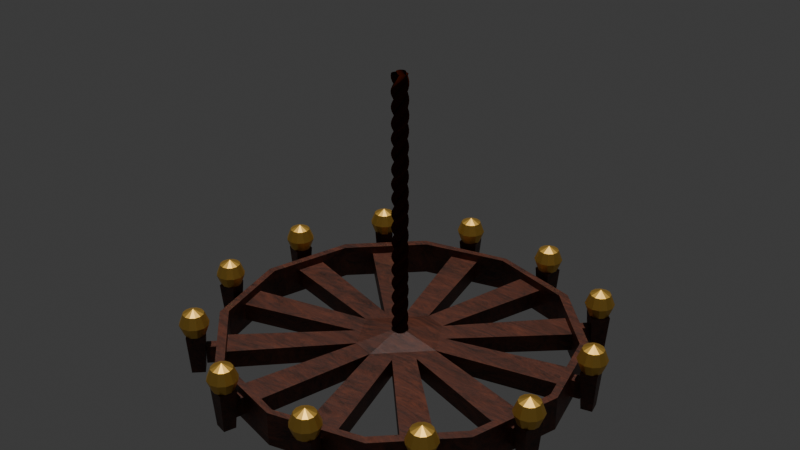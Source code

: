 # Source: chandelier.blend  (saved by Blender 5.0.119; exported with 4.5.12 LTS)
import bpy
from mathutils import Matrix  # noqa: F401  (used for matrix-valued properties, if any)

bpy.ops.wm.read_factory_settings(use_empty=True)
scene = bpy.context.scene
scene.name = 'Scene'

# ---- collections
col_collection = bpy.data.collections.new('Collection'); scene.collection.children.link(col_collection)

# ---- materials (node trees are filled in below, after node groups)
mat_material_001 = bpy.data.materials.new('Material.001')
mat_material = bpy.data.materials.new('Material')
mat_material.displacement_method = 'BOTH'
mat_material_002 = bpy.data.materials.new('Material.002')

# ---- material node trees
mat_material_001.use_nodes = True; mat_material_001.node_tree.nodes.clear()
_N = mat_material_001.node_tree.nodes; _L = mat_material_001.node_tree.links
n0 = _N.new('ShaderNodeBsdfPrincipled'); n0.name = 'Principled BSDF'; n0.location = (-200, 100)
n0.inputs[3].default_value = 1.0
n1 = _N.new('ShaderNodeOutputMaterial'); n1.name = 'Material Output'; n1.location = (200, 100)
n2 = _N.new('ShaderNodeTexCoord'); n2.name = 'Texture Coordinate'; n2.location = (-1219, 158)
n3 = _N.new('ShaderNodeMapping'); n3.name = 'Mapping'; n3.location = (-985, 199)
n3.inputs[3].default_value = (1.0, 6.0, 1.0)
n4 = _N.new('ShaderNodeValToRGB'); n4.name = 'Color Ramp'; n4.location = (-515, 87)
while len(n4.color_ramp.elements) > 1: n4.color_ramp.elements.remove(n4.color_ramp.elements[-1])
n4.color_ramp.elements[0].position = 0.2636; n4.color_ramp.elements[0].color = (0.03117, 0.006136, 0.002193, 1.0)
_e = n4.color_ramp.elements.new(1.0); _e.color = (0.1445, 0.02217, 0.006501, 1.0)
n5 = _N.new('ShaderNodeTexNoise'); n5.name = 'Noise Texture'; n5.location = (-768, 187)
n5.width = 145
n5.inputs[4].default_value = 0.8
n5.inputs[8].default_value = 1.0
_L.new(n0.outputs[0], n1.inputs[0])
_L.new(n2.outputs[0], n3.inputs[0])
_L.new(n4.outputs[0], n0.inputs[0])
_L.new(n3.outputs[0], n5.inputs[0])
_L.new(n5.outputs[0], n4.inputs[0])
n1.is_active_output = True
mat_material.use_nodes = True; mat_material.node_tree.nodes.clear()
_N = mat_material.node_tree.nodes; _L = mat_material.node_tree.links
n0 = _N.new('ShaderNodeBsdfPrincipled'); n0.name = 'Principled BSDF'; n0.location = (-78, 171)
n1 = _N.new('ShaderNodeOutputMaterial'); n1.name = 'Material Output'; n1.location = (765, 132)
n2 = _N.new('ShaderNodeTexNoise'); n2.name = 'Noise Texture'; n2.location = (-687, 107)
n2.width = 145
n2.inputs[2].default_value = 2.0
n2.inputs[3].default_value = 8.0
n2.inputs[4].default_value = 1.0
n2.inputs[8].default_value = 1.0
n3 = _N.new('ShaderNodeValToRGB'); n3.name = 'Color Ramp'; n3.location = (-498, 97)
while len(n3.color_ramp.elements) > 1: n3.color_ramp.elements.remove(n3.color_ramp.elements[-1])
n3.color_ramp.elements[0].position = 0.39; n3.color_ramp.elements[0].color = (0.0154, 0.005929, 0.003438, 1.0)
_e = n3.color_ramp.elements.new(1.0); _e.color = (0.3699, 0.0871, 0.03682, 1.0)
n4 = _N.new('ShaderNodeMapping'); n4.name = 'Mapping'; n4.location = (-910, 140)
n4.inputs[3].default_value = (1.5, 6.0, 1.0)
n5 = _N.new('ShaderNodeTexCoord'); n5.name = 'Texture Coordinate'; n5.location = (-1146, 83)
n6 = _N.new('ShaderNodeBump'); n6.name = 'Bump'; n6.location = (-213, -211)
n6.inputs[0].default_value = 0.01
n7 = _N.new('ShaderNodeValToRGB'); n7.name = 'Color Ramp.001'; n7.location = (-486, -243)
while len(n7.color_ramp.elements) > 1: n7.color_ramp.elements.remove(n7.color_ramp.elements[-1])
n7.color_ramp.elements[0].position = 0.0; n7.color_ramp.elements[0].color = (0.0, 0.0, 0.0, 1.0)
_e = n7.color_ramp.elements.new(1.0); _e.color = (1.0, 1.0, 1.0, 1.0)
n8 = _N.new('ShaderNodeDisplacement'); n8.name = 'Displacement'; n8.location = (391, -28)
n9 = _N.new('ShaderNodeValToRGB'); n9.name = 'Color Ramp.002'; n9.location = (22, -260)
while len(n9.color_ramp.elements) > 1: n9.color_ramp.elements.remove(n9.color_ramp.elements[-1])
n9.color_ramp.elements[0].position = 0.0; n9.color_ramp.elements[0].color = (0.0, 0.0, 0.0, 1.0)
_e = n9.color_ramp.elements.new(1.0); _e.color = (1.0, 1.0, 1.0, 1.0)
_L.new(n5.outputs[0], n4.inputs[0])
_L.new(n4.outputs[0], n2.inputs[0])
_L.new(n2.outputs[0], n3.inputs[0])
_L.new(n3.outputs[0], n0.inputs[0])
_L.new(n6.outputs[0], n0.inputs[5])
_L.new(n7.outputs[0], n6.inputs[3])
_L.new(n2.outputs[0], n7.inputs[0])
_L.new(n0.outputs[0], n1.inputs[0])
_L.new(n8.outputs[0], n1.inputs[2])
_L.new(n9.outputs[0], n8.inputs[0])
_L.new(n2.outputs[0], n9.inputs[0])
n1.is_active_output = True
mat_material_002.use_nodes = True; mat_material_002.node_tree.nodes.clear()
_N = mat_material_002.node_tree.nodes; _L = mat_material_002.node_tree.links
n0 = _N.new('ShaderNodeBsdfPrincipled'); n0.name = 'Principled BSDF'; n0.location = (-200, 100)
n0.inputs[0].default_value = (0.8, 0.4939, 0.1073, 1.0)
n0.inputs[1].default_value = 1.0
n1 = _N.new('ShaderNodeOutputMaterial'); n1.name = 'Material Output'; n1.location = (200, 100)
_L.new(n0.outputs[0], n1.inputs[0])
n1.is_active_output = True

# ---- world
world_world = bpy.data.worlds.new('World'); scene.world = world_world
world_world.use_nodes = True; world_world.node_tree.nodes.clear()
_N = world_world.node_tree.nodes; _L = world_world.node_tree.links
n0 = _N.new('ShaderNodeOutputWorld'); n0.name = 'World Output'; n0.location = (200, 100)
n1 = _N.new('ShaderNodeBackground'); n1.name = 'Background'; n1.location = (-200, 100)
n1.inputs[0].default_value = (0.05088, 0.05088, 0.05088, 1.0)
_L.new(n1.outputs[0], n0.inputs[0])
n0.is_active_output = True
world_world.color = (0.05088, 0.05088, 0.05088)
world_world.sun_shadow_jitter_overblur = 0.0

# ---- lights
light_spot = bpy.data.lights.new('Spot', 'SPOT')
light_spot.color = (1.0, 0.5698, 0.03997)
light_spot.exposure = 8.0
light_sun = bpy.data.lights.new('Sun', 'SUN')
light_sun.exposure = 1.2
light_sun.energy = 1.0

# ---- meshes
me_circle_004 = bpy.data.meshes.new('Circle.004')
me_circle_004.from_pydata([(-0.9355, -8.221e-09, -9.537e-07), (-1.087, 0.04289, -9.574e-07), (-1.211, 0.1944, -9.707e-07), (-1.304, 0.3673, -9.858e-07), (-1.361, 0.5549, -1.002e-06), (-1.38, 0.75, -1.019e-06), (-1.361, 0.9451, -1.036e-06), (-1.304, 1.133, -1.053e-06), (-1.211, 1.306, -1.068e-06), (-1.087, 1.457, -1.081e-06), (-0.9355, 1.581, -1.092e-06), (-0.7626, 1.674, -1.1e-06), (-0.575, 1.731, -1.105e-06), (-0.3799, 1.75, -1.107e-06), (-0.1848, 1.731, -1.105e-06), (0.002765, 1.674, -1.1e-06), (0.1757, 1.581, -1.092e-06), (0.3272, 1.457, -1.081e-06), (0.4516, 1.306, -1.068e-06), (0.544, 1.133, -1.053e-06), (0.6379, 0.9629, -1.038e-06), (-0.3799, -1.75, -8.007e-07), (-0.575, -1.731, -8.024e-07), (-0.7626, -1.674, -8.073e-07), (-0.9355, -1.581, -8.154e-07), (-1.087, -1.457, -8.263e-07), (-1.211, -1.306, -8.395e-07), (-1.304, -1.133, -8.547e-07), (-1.361, -0.9451, -8.711e-07), (-1.38, -0.75, -8.881e-07), (-1.361, -0.5549, -9.052e-07), (-1.304, -0.3673, -9.216e-07), (-1.211, -0.1944, -9.367e-07), (-1.087, -0.04289, -9.499e-07), (0.6379, -0.9629, -8.695e-07), (0.544, -1.133, -8.547e-07), (0.4516, -1.306, -8.395e-07), (0.3272, -1.457, -8.263e-07), (0.1757, -1.581, -8.154e-07), (0.002765, -1.674, -8.073e-07), (-0.1848, -1.731, -8.024e-07), (0.8701, -1.0, -8.663e-07), (0.8701, 1.0, -1.041e-06), (1.065, 0.9808, -1.039e-06), (1.253, 0.9239, -1.034e-06), (1.426, 0.8315, -1.026e-06), (1.577, 0.7071, -1.015e-06), (1.702, 0.5556, -1.002e-06), (1.794, 0.3827, -9.871e-07), (1.851, 0.1951, -9.707e-07), (1.87, 5.138e-08, -9.537e-07), (1.851, -0.1951, -9.366e-07), (1.794, -0.3827, -9.202e-07), (1.702, -0.5556, -9.051e-07), (1.577, -0.7071, -8.919e-07), (1.426, -0.8315, -8.81e-07), (1.253, -0.9239, -8.729e-07), (1.065, -0.9808, -8.679e-07)], [(1, 0), (2, 1), (3, 2), (4, 3), (5, 4), (6, 5), (7, 6), (8, 7), (9, 8), (10, 9), (11, 10), (12, 11), (13, 12), (14, 13), (15, 14), (16, 15), (17, 16), (18, 17), (19, 18), (20, 19), (22, 21), (23, 22), (24, 23), (25, 24), (26, 25), (27, 26), (28, 27), (29, 28), (30, 29), (31, 30), (32, 31), (33, 32), (35, 34), (36, 35), (37, 36), (38, 37), (39, 38), (40, 39), (21, 40), (42, 20), (34, 41), (0, 33), (43, 42), (44, 43), (45, 44), (46, 45), (47, 46), (48, 47), (49, 48), (50, 49), (51, 50), (52, 51), (53, 52), (54, 53), (55, 54), (56, 55), (57, 56), (41, 57)], [])
_uv = me_circle_004.uv_layers.new(name='UVMap')
_uv.uv.foreach_set('vector', [])
me_circle_004.materials.append(mat_material_001)
me_circle_004.update()
me_circle_007 = bpy.data.meshes.new('Circle.007')
me_circle_007.from_pydata([(1.43e-08, 3.88, 0.0), (-1.94, 3.36, 0.0), (-3.36, 1.94, 0.0), (-3.88, 1.43e-08, 0.0), (-2.413, 2.887, 0.409), (-2.887, 2.413, 0.409), (-2.413, 2.887, 0.0), (-2.887, 2.413, 0.0), (-3.88, 1.43e-08, 0.409), (1.43e-08, 3.88, 0.409), (-1.293, 3.533, 0.0), (-0.6466, 3.707, 0.0), (-1.293, 3.533, 0.409), (-0.6466, 3.707, 0.409), (-3.707, 0.6466, 0.0), (-3.533, 1.293, 0.0), (-3.707, 0.6466, 0.409), (-3.533, 1.293, 0.409), (0.0, 1.0, 0.0), (-0.5, 0.866, 0.0), (-0.866, 0.5, 0.0), (-1.0, 0.0, 0.0), (0.0, 1.0, 0.4104), (-0.5, 0.866, 0.4104), (-0.866, 0.5, 0.4104), (-1.0, 0.0, 0.4104), (-2.413, 2.887, 0.6007), (-2.887, 2.413, 0.6007), (-3.88, 1.43e-08, 0.6007), (-3.36, 1.94, 0.6007), (-1.94, 3.36, 0.6007), (1.43e-08, 3.88, 0.6007), (-1.293, 3.533, 0.6007), (-0.6466, 3.707, 0.6007), (-3.707, 0.6466, 0.6007), (-3.533, 1.293, 0.6007), (-0.6917, 3.846, -0.1745), (0.002151, 4.019, 0.0), (-2.553, 3.026, -0.1745), (-2.079, 3.5, 0.0), (-3.681, 1.386, -0.1745), (-3.5, 2.079, 0.0), (-3.026, 2.553, -0.1745), (0.002151, 4.019, 0.409), (-2.079, 3.5, 0.409), (-4.045, 1.946e-05, 0.409), (-4.045, 1.946e-05, 0.0), (-3.5, 2.079, 0.409), (-3.863, 0.6932, -0.1745), (-2.553, 3.026, 0.6007), (-1.386, 3.673, -0.1745), (-3.026, 2.553, 0.6007), (-0.6917, 3.846, 0.6007), (-1.386, 3.673, 0.6007), (-3.681, 1.386, 0.6007), (-3.863, 0.6932, 0.6007), (-3.681, 1.386, 0.409), (-3.5, 2.079, 0.6007), (-2.553, 3.026, 0.409), (-2.079, 3.5, 0.6007), (-0.6917, 3.846, 0.409), (0.002151, 4.019, 0.6007), (-3.026, 2.553, 0.409), (-1.386, 3.673, 0.409), (-4.045, 1.946e-05, 0.6007), (-3.863, 0.6932, 0.409), (-0.6466, 3.707, -0.1745), (1.43e-08, 3.88, -0.1745), (-2.413, 2.887, -0.1745), (-1.94, 3.36, -0.1745), (-3.533, 1.293, -0.1745), (-3.36, 1.94, -0.1745), (-2.887, 2.413, -0.1745), (0.002151, 4.019, -0.1745), (-1.293, 3.533, -0.1745), (-2.553, 3.026, 0.0), (-3.88, 1.43e-08, -0.1745), (-3.707, 0.6466, -0.1745), (-3.026, 2.553, 0.0), (-0.6917, 3.846, 0.0), (-1.386, 3.673, 0.0), (-3.681, 1.386, 0.0), (-3.5, 2.079, -0.1745), (-2.079, 3.5, -0.1745), (-4.045, 1.946e-05, -0.1745), (-3.863, 0.6932, 0.0), (0.0, 0.0, 0.1943), (0.0, 0.0, 0.6048), (-1.078, 3.591, 0.0), (-0.8622, 3.649, 0.0), (-1.078, 3.591, 0.409), (-0.8622, 3.649, 0.409), (-1.078, 3.591, 0.6007), (-0.8622, 3.649, 0.6007), (-1.154, 3.731, -0.1745), (-0.923, 3.788, -0.1745), (-1.154, 3.731, 0.6007), (-0.923, 3.788, 0.6007), (-1.154, 3.731, 0.409), (-0.923, 3.788, 0.409), (-1.078, 3.591, -0.1745), (-0.8622, 3.649, -0.1745), (-1.154, 3.731, 0.0), (-0.923, 3.788, 0.0), (-1.21, 3.954, 0.409), (-0.9788, 4.012, 0.409), (-1.21, 3.954, 0.0), (-0.9788, 4.012, 0.0), (-2.729, 2.571, 0.0), (-2.571, 2.729, 0.0), (-2.868, 2.711, 0.0), (-2.711, 2.868, 0.0), (-2.729, 2.571, 0.409), (-2.571, 2.729, 0.409), (-2.729, 2.571, 0.6007), (-2.571, 2.729, 0.6007), (-2.868, 2.711, -0.1745), (-2.711, 2.868, -0.1745), (-2.868, 2.711, 0.6007), (-2.711, 2.868, 0.6007), (-2.729, 2.571, -0.1745), (-2.571, 2.729, -0.1745), (-2.868, 2.711, 0.409), (-2.711, 2.868, 0.409), (-3.048, 2.891, 0.0), (-2.891, 3.048, 0.0), (-3.048, 2.891, 0.409), (-2.891, 3.048, 0.409), (-3.649, 0.8622, 0.0), (-3.591, 1.078, 0.0), (-3.649, 0.8622, 0.409), (-3.591, 1.078, 0.409), (-3.649, 0.8622, 0.6007), (-3.591, 1.078, 0.6007), (-3.803, 0.9242, 0.409), (-3.742, 1.155, 0.409), (-3.803, 0.9242, 0.0), (-3.742, 1.155, 0.0), (-3.803, 0.9242, -0.1745), (-3.742, 1.155, -0.1745), (-3.649, 0.8622, -0.1745), (-3.591, 1.078, -0.1745), (-3.803, 0.9242, 0.6007), (-3.742, 1.155, 0.6007), (-4.001, 0.9763, 0.409), (-3.94, 1.207, 0.409), (-4.001, 0.9763, 0.0), (-3.94, 1.207, 0.0), (-1.318, 4.196, -0.2228), (-1.387, 4.236, 0.6958), (-1.242, 3.936, -0.2228), (-1.296, 3.865, 0.6958), (-1.029, 4.27, -0.2228), (-0.9753, 4.342, 0.6958), (-0.953, 4.01, -0.2228), (-0.8839, 3.97, 0.6958), (-3.331, 3.1, -0.2228), (-3.41, 3.1, 0.6958), (-3.117, 2.891, -0.2228), (-3.129, 2.802, 0.6958), (-3.117, 3.307, -0.2228), (-3.105, 3.396, 0.6958), (-2.903, 3.099, -0.2228), (-2.824, 3.098, 0.6958), (-4.286, 1.031, -0.2228), (-4.354, 0.9904, 0.6958), (-4.041, 0.9705, -0.2228), (-4.005, 0.8885, 0.6958), (-4.21, 1.32, -0.2228), (-4.246, 1.402, 0.6958), (-3.965, 1.259, -0.2228), (-3.897, 1.3, 0.6958)], [(86, 87)], [(28, 64, 45, 8), (93, 33, 52, 97), (109, 121, 68, 6), (80, 50, 83, 39), (8, 45, 46, 3), (134, 65, 55, 142), (72, 71, 82, 42), (136, 138, 48, 85), (140, 77, 48, 138), (20, 24, 23, 19), (21, 25, 24, 20), (19, 23, 22, 18), (17, 131, 130, 16, 25, 24), (15, 20, 21, 14, 128, 129), (4, 113, 112, 5, 24, 23), (6, 19, 20, 7, 108, 109), (13, 91, 90, 12, 23, 22), (11, 18, 19, 10, 88, 89), (20, 24, 5, 7), (6, 4, 23, 19), (19, 23, 12, 10), (11, 13, 22, 18), (15, 17, 24, 20), (21, 25, 16, 14), (0, 37, 43, 9), (44, 58, 49, 59), (89, 101, 66, 11), (102, 94, 50, 80), (85, 48, 84, 46), (15, 70, 71, 2), (115, 26, 49, 119), (0, 67, 73, 37), (9, 43, 61, 31), (69, 68, 38, 83), (110, 78, 62, 122), (103, 99, 60, 79), (78, 41, 47, 62), (79, 60, 43, 37), (81, 56, 47, 41), (46, 45, 65, 85), (39, 83, 38, 75), (71, 70, 40, 82), (65, 45, 64, 55), (63, 44, 59, 53), (98, 63, 53, 96), (120, 72, 42, 116), (62, 47, 57, 51), (37, 73, 36, 79), (133, 35, 54, 143), (47, 56, 54, 57), (122, 62, 51, 118), (1, 69, 74, 10), (6, 68, 69, 1), (41, 82, 40, 81), (129, 141, 70, 15), (112, 114, 27, 5), (1, 30, 26, 4, 6), (1, 10, 12, 32, 30), (90, 92, 32, 12), (0, 9, 31, 33, 13, 11), (2, 7, 5, 27, 29), (2, 29, 35, 17, 15), (130, 132, 34, 16), (8, 3, 14, 16, 34, 28), (78, 42, 82, 41), (43, 60, 52, 61), (2, 71, 72, 7), (137, 135, 56, 81), (39, 44, 63, 80), (39, 75, 58, 44), (110, 116, 42, 78), (46, 84, 76, 3), (3, 76, 77, 14), (11, 66, 67, 0), (100, 74, 50, 94), (74, 69, 83, 50), (77, 76, 84, 48), (36, 73, 67, 66), (53, 59, 30, 32), (52, 33, 31, 61), (35, 29, 57, 54), (55, 64, 28, 34), (26, 30, 59, 49), (51, 57, 29, 27), (19, 18, 86, 21, 20), (24, 25, 87, 22, 23), (66, 101, 95, 36), (101, 100, 94, 95), (13, 33, 93, 91), (91, 93, 92, 90), (60, 99, 97, 52), (99, 98, 96, 97), (80, 63, 98, 102), (102, 106, 107, 103), (79, 36, 95, 103), (103, 95, 94, 102), (10, 74, 100, 88), (88, 100, 101, 89), (32, 92, 96, 53), (92, 93, 97, 96), (106, 104, 105, 107), (99, 105, 104, 98), (98, 104, 106, 102), (103, 107, 105, 99), (75, 38, 117, 111), (111, 117, 116, 110), (4, 26, 115, 113), (113, 115, 114, 112), (58, 123, 119, 49), (123, 122, 118, 119), (68, 121, 117, 38), (121, 120, 116, 117), (75, 111, 123, 58), (110, 124, 125, 111), (27, 114, 118, 51), (114, 115, 119, 118), (7, 72, 120, 108), (108, 120, 121, 109), (125, 124, 126, 127), (122, 126, 124, 110), (123, 127, 126, 122), (111, 125, 127, 123), (85, 65, 134, 136), (136, 146, 147, 137), (17, 35, 133, 131), (131, 133, 132, 130), (14, 77, 140, 128), (128, 140, 141, 129), (34, 132, 142, 55), (132, 133, 143, 142), (70, 141, 139, 40), (141, 140, 138, 139), (81, 40, 139, 137), (137, 139, 138, 136), (56, 135, 143, 54), (135, 134, 142, 143), (146, 144, 145, 147), (135, 145, 144, 134), (134, 144, 146, 136), (137, 147, 145, 135), (148, 150, 151, 149), (150, 154, 155, 151), (154, 152, 153, 155), (152, 148, 149, 153), (150, 148, 152, 154), (155, 153, 149, 151), (156, 158, 159, 157), (158, 162, 163, 159), (162, 160, 161, 163), (160, 156, 157, 161), (158, 156, 160, 162), (163, 161, 157, 159), (164, 166, 167, 165), (166, 170, 171, 167), (170, 168, 169, 171), (168, 164, 165, 169), (166, 164, 168, 170), (171, 169, 165, 167)])
_uv = me_circle_007.uv_layers.new(name='UVMap')
_uv.uv.foreach_set('vector', [0.0, 0.0, 0.0, 0.0, 0.0, 0.0, 0.0, 0.0, 0.0, 0.0, 0.0, 0.0, 0.0, 0.0, 0.0, 0.0, 0.0, 0.0, 0.0, 0.0, 0.0, 0.0, 0.0, 0.0, 0.0, 0.0, 0.0, 0.0, 0.0, 0.0, 0.0, 0.0, 0.0, 0.0, 0.0, 0.0, 0.0, 0.0, 0.0, 0.0, 0.0, 0.0, 0.0, 0.0, 0.0, 0.0, 0.0, 0.0, 0.0, 0.0, 0.0, 0.0, 0.0, 0.0, 0.0, 0.0, 0.0, 0.0, 0.0, 0.0, 0.0, 0.0, 0.0, 0.0, 0.0, 0.0, 0.0, 0.0, 0.0, 0.0, 0.0, 0.0, 0.0, 0.0, 0.0, 0.0, 0.0, 0.0, 0.0, 0.0, 0.0, 0.0, 0.0, 0.0, 0.0, 0.0, 0.0, 0.0, 0.0, 0.0, 0.0, 0.0, 0.0, 0.0, 0.0, 0.0, 0.0, 0.0, 0.0, 0.0, 0.0, 0.0, 0.0, 0.0, 0.0, 0.0, 0.0, 0.0, 0.0, 0.0, 0.0, 0.0, 0.0, 0.0, 0.0, 0.0, 0.0, 0.0, 0.0, 0.0, 0.0, 0.0, 0.0, 0.0, 0.0, 0.0, 0.0, 0.0, 0.0, 0.0, 0.0, 0.0, 0.0, 0.0, 0.0, 0.0, 0.0, 0.0, 0.0, 0.0, 0.0, 0.0, 0.0, 0.0, 0.0, 0.0, 0.0, 0.0, 0.0, 0.0, 0.0, 0.0, 0.0, 0.0, 0.0, 0.0, 0.0, 0.0, 0.0, 0.0, 0.0, 0.0, 0.0, 0.0, 0.0, 0.0, 0.0, 0.0, 0.0, 0.0, 0.0, 0.0, 0.0, 0.0, 0.0, 0.0, 0.0, 0.0, 0.0, 0.0, 0.0, 0.0, 0.0, 0.0, 0.0, 0.0, 0.0, 0.0, 0.0, 0.0, 0.0, 0.0, 0.0, 0.0, 0.0, 0.0, 0.0, 0.0, 0.0, 0.0, 0.0, 0.0, 0.0, 0.0, 0.0, 0.0, 0.0, 0.0, 0.0, 0.0, 0.0, 0.0, 0.0, 0.0, 0.0, 0.0, 0.0, 0.0, 0.0, 0.0, 0.0, 0.0, 0.0, 0.0, 0.0, 0.0, 0.0, 0.0, 0.0, 0.0, 0.0, 0.0, 0.0, 0.0, 0.0, 0.0, 0.0, 0.0, 0.0, 0.0, 0.0, 0.0, 0.0, 0.0, 0.0, 0.0, 0.0, 0.0, 0.0, 0.0, 0.0, 0.0, 0.0, 0.0, 0.0, 0.0, 0.0, 0.0, 0.0, 0.0, 0.0, 0.0, 0.0, 0.0, 0.0, 0.0, 0.0, 0.0, 0.0, 0.0, 0.0, 0.0, 0.0, 0.0, 0.0, 0.0, 0.0, 0.0, 0.0, 0.0, 0.0, 0.0, 0.0, 0.0, 0.0, 0.0, 0.0, 0.0, 0.0, 0.0, 0.0, 0.0, 0.0, 0.0, 0.0, 0.0, 0.0, 0.0, 0.0, 0.0, 0.0, 0.0, 0.0, 0.0, 0.0, 0.0, 0.0, 0.0, 0.0, 0.0, 0.0, 0.0, 0.0, 0.0, 0.0, 0.0, 0.0, 0.0, 0.0, 0.0, 0.0, 0.0, 0.0, 0.0, 0.0, 0.0, 0.0, 0.0, 0.0, 0.0, 0.0, 0.0, 0.0, 0.0, 0.0, 0.0, 0.0, 0.0, 0.0, 0.0, 0.0, 0.0, 0.0, 0.0, 0.0, 0.0, 0.0, 0.0, 0.0, 0.0, 0.0, 0.0, 0.0, 0.0, 0.0, 0.0, 0.0, 0.0, 0.0, 0.0, 0.0, 0.0, 0.0, 0.0, 0.0, 0.0, 0.0, 0.0, 0.0, 0.0, 0.0, 0.0, 0.0, 0.0, 0.0, 0.0, 0.0, 0.0, 0.0, 0.0, 0.0, 0.0, 0.0, 0.0, 0.0, 0.0, 0.0, 0.0, 0.0, 0.0, 0.0, 0.0, 0.0, 0.0, 0.0, 0.0, 0.0, 0.0, 0.0, 0.0, 0.0, 0.0, 0.0, 0.0, 0.0, 0.0, 0.0, 0.0, 0.0, 0.0, 0.0, 0.0, 0.0, 0.0, 0.0, 0.0, 0.0, 0.0, 0.0, 0.0, 0.0, 0.0, 0.0, 0.0, 0.0, 0.0, 0.0, 0.0, 0.0, 0.0, 0.0, 0.0, 0.0, 0.0, 0.0, 0.0, 0.0, 0.0, 0.0, 0.0, 0.0, 0.0, 0.0, 0.0, 0.0, 0.0, 0.0, 0.0, 0.0, 0.0, 0.0, 0.0, 0.0, 0.0, 0.0, 0.0, 0.0, 0.0, 0.0, 0.0, 0.0, 0.0, 0.0, 0.0, 0.0, 0.0, 0.0, 0.0, 0.0, 0.0, 0.0, 0.0, 0.0, 0.0, 0.0, 0.0, 0.0, 0.0, 0.0, 0.0, 0.0, 0.0, 0.0, 0.0, 0.0, 0.0, 0.0, 0.0, 0.0, 0.0, 0.0, 0.0, 0.0, 0.0, 0.0, 0.0, 0.0, 0.0, 0.0, 0.0, 0.0, 0.0, 0.0, 0.0, 0.0, 0.0, 0.0, 0.0, 0.0, 0.0, 0.0, 0.0, 0.0, 0.0, 0.0, 0.0, 0.0, 0.0, 0.0, 0.0, 0.0, 0.0, 0.0, 0.0, 0.0, 0.0, 0.0, 0.0, 0.0, 0.0, 0.0, 0.0, 0.0, 0.0, 0.0, 0.0, 0.0, 0.0, 0.0, 0.0, 0.0, 0.0, 0.0, 0.0, 0.0, 0.0, 0.0, 0.0, 0.0, 0.0, 0.0, 0.0, 0.0, 0.0, 0.0, 0.0, 0.0, 0.0, 0.0, 0.0, 0.0, 0.0, 0.0, 0.0, 0.0, 0.0, 0.0, 0.0, 0.0, 0.0, 0.0, 0.0, 0.0, 0.0, 0.0, 0.0, 0.0, 0.0, 0.0, 0.0, 0.0, 0.0, 0.0, 0.0, 0.0, 0.0, 0.0, 0.0, 0.0, 0.0, 0.0, 0.0, 0.0, 0.0, 0.0, 0.0, 0.0, 0.0, 0.0, 0.0, 0.0, 0.0, 0.0, 0.0, 0.0, 0.0, 0.0, 0.0, 0.0, 0.0, 0.0, 0.0, 0.0, 0.0, 0.0, 0.0, 0.0, 0.0, 0.0, 0.0, 0.0, 0.0, 0.0, 0.0, 0.0, 0.0, 0.0, 0.0, 0.0, 0.0, 0.0, 0.0, 0.0, 0.0, 0.0, 0.0, 0.0, 0.0, 0.0, 0.0, 0.0, 0.0, 0.0, 0.0, 0.0, 0.0, 0.0, 0.0, 0.0, 0.0, 0.0, 0.0, 0.0, 0.0, 0.0, 0.0, 0.0, 0.0, 0.0, 0.0, 0.0, 0.0, 0.0, 0.0, 0.0, 0.0, 0.0, 0.0, 0.0, 0.0, 0.0, 0.0, 0.0, 0.0, 0.0, 0.0, 0.0, 0.0, 0.0, 0.0, 0.0, 0.0, 0.0, 0.0, 0.0, 0.0, 0.0, 0.0, 0.0, 0.0, 0.0, 0.0, 0.0, 0.0, 0.0, 0.0, 0.0, 0.0, 0.0, 0.0, 0.0, 0.0, 0.0, 0.0, 0.0, 0.0, 0.0, 0.0, 0.0, 0.0, 0.0, 0.0, 0.0, 0.0, 0.0, 0.0, 0.0, 0.0, 0.0, 0.0, 0.0, 0.0, 0.0, 0.0, 0.0, 0.0, 0.0, 0.0, 0.0, 0.0, 0.0, 0.0, 0.0, 0.0, 0.0, 0.0, 0.0, 0.0, 0.0, 0.0, 0.0, 0.0, 0.0, 0.0, 0.0, 0.0, 0.0, 0.0, 0.0, 0.0, 0.0, 0.0, 0.0, 0.0, 0.0, 0.0, 0.0, 0.0, 0.0, 0.0, 0.0, 0.0, 0.0, 0.0, 0.0, 0.0, 0.0, 0.0, 0.0, 0.0, 0.0, 0.0, 0.0, 0.0, 0.0, 0.0, 0.0, 0.0, 0.0, 0.0, 0.0, 0.0, 0.0, 0.0, 0.0, 0.0, 0.0, 0.0, 0.0, 0.0, 0.0, 0.0, 0.0, 0.0, 0.0, 0.0, 0.0, 0.0, 0.0, 0.0, 0.0, 0.0, 0.0, 0.0, 0.0, 0.0, 0.0, 0.0, 0.0, 0.0, 0.0, 0.0, 0.0, 0.0, 0.0, 0.0, 0.0, 0.0, 0.0, 0.0, 0.0, 0.0, 0.0, 0.0, 0.0, 0.0, 0.0, 0.0, 0.0, 0.0, 0.0, 0.0, 0.0, 0.0, 0.0, 0.0, 0.0, 0.0, 0.0, 0.0, 0.0, 0.0, 0.0, 0.0, 0.0, 0.0, 0.0, 0.0, 0.0, 0.0, 0.0, 0.0, 0.0, 0.0, 0.0, 0.0, 0.0, 0.0, 0.0, 0.0, 0.0, 0.0, 0.0, 0.0, 0.0, 0.0, 0.0, 0.0, 0.0, 0.0, 0.0, 0.0, 0.0, 0.0, 0.0, 0.0, 0.0, 0.0, 0.0, 0.0, 0.0, 0.0, 0.0, 0.0, 0.0, 0.0, 0.0, 0.0, 0.0, 0.0, 0.0, 0.0, 0.0, 0.0, 0.0, 0.0, 0.0, 0.0, 0.0, 0.0, 0.0, 0.0, 0.0, 0.0, 0.0, 0.0, 0.0, 0.0, 0.0, 0.0, 0.0, 0.0, 0.0, 0.0, 0.0, 0.0, 0.0, 0.0, 0.0, 0.0, 0.0, 0.0, 0.0, 0.0, 0.0, 0.0, 0.0, 0.0, 0.0, 0.0, 0.0, 0.0, 0.0, 0.0, 0.0, 0.0, 0.0, 0.0, 0.0, 0.0, 0.0, 0.0, 0.0, 0.0, 0.0, 0.0, 0.0, 0.0, 0.0, 0.0, 0.0, 0.0, 0.0, 0.0, 0.0, 0.0, 0.0, 0.0, 0.0, 0.0, 0.0, 0.0, 0.0, 0.0, 0.0, 0.0, 0.0, 0.0, 0.0, 0.0, 0.0, 0.0, 0.0, 0.0, 0.0, 0.0, 0.0, 0.0, 0.0, 0.0, 0.0, 0.0, 0.0, 0.0, 0.0, 0.0, 0.0, 0.0, 0.0, 0.0, 0.0, 0.0, 0.0, 0.0, 0.0, 0.0, 0.0, 0.0, 0.0, 0.0, 0.0, 0.0, 0.0, 0.0, 0.0, 0.0, 0.0, 0.0, 0.0, 0.0, 0.0, 0.0, 0.0, 0.0, 0.0, 0.0, 0.0, 0.0, 0.0, 0.0, 0.0, 0.0, 0.0, 0.0, 0.0, 0.0, 0.0, 0.0, 0.0, 0.0, 0.0, 0.0, 0.0, 0.0, 0.0, 0.0, 0.0, 0.0, 0.0, 0.0, 0.0, 0.0, 0.0, 0.0, 0.0, 0.0, 0.0, 0.0, 0.0, 0.0, 0.0, 0.0, 0.0, 0.0, 0.0, 0.0, 0.0, 0.0, 0.0, 0.0, 0.0, 0.0, 0.0, 0.0, 0.0, 0.0, 0.0, 0.0, 0.0, 0.0, 0.0, 0.0, 0.0, 0.0, 0.0, 0.0, 0.0, 0.0, 0.0, 0.0, 0.0, 0.0, 0.0, 0.0, 0.0, 0.0, 0.0, 0.0, 0.0, 0.0, 0.0, 0.0, 0.0, 0.0, 0.0, 0.0, 0.0, 0.0, 0.0, 0.0, 0.0, 0.0, 0.0, 0.0, 0.0, 0.0, 0.0, 0.0, 0.0, 0.0, 0.0, 0.0, 0.0, 0.0, 0.0, 0.0, 0.0, 0.0, 0.0, 0.0, 0.0, 0.0, 0.0, 0.0, 0.0, 0.0, 0.0, 0.0, 0.0, 0.0, 0.0, 0.0, 0.0, 0.0, 0.0, 0.0, 0.0, 0.0, 0.0, 0.0, 0.0, 0.0, 0.0, 0.0, 0.0, 0.0, 0.0, 0.0, 0.0, 0.0, 0.0, 0.0, 0.0, 0.0, 0.0, 0.0, 0.0, 0.0, 0.0, 0.0, 0.0, 0.0, 0.0, 0.0, 0.375, 0.0, 0.375, 0.25, 0.625, 0.25, 0.625, 0.0, 0.375, 0.25, 0.375, 0.5, 0.625, 0.5, 0.625, 0.25, 0.375, 0.5, 0.375, 0.75, 0.625, 0.75, 0.625, 0.5, 0.375, 0.75, 0.375, 1.0, 0.625, 1.0, 0.625, 0.75, 0.125, 0.5, 0.125, 0.75, 0.375, 0.75, 0.375, 0.5, 0.625, 0.5, 0.625, 0.75, 0.875, 0.75, 0.875, 0.5, 0.375, 0.0, 0.375, 0.25, 0.625, 0.25, 0.625, 0.0, 0.375, 0.25, 0.375, 0.5, 0.625, 0.5, 0.625, 0.25, 0.375, 0.5, 0.375, 0.75, 0.625, 0.75, 0.625, 0.5, 0.375, 0.75, 0.375, 1.0, 0.625, 1.0, 0.625, 0.75, 0.125, 0.5, 0.125, 0.75, 0.375, 0.75, 0.375, 0.5, 0.625, 0.5, 0.625, 0.75, 0.875, 0.75, 0.875, 0.5, 0.375, 0.0, 0.375, 0.25, 0.625, 0.25, 0.625, 0.0, 0.375, 0.25, 0.375, 0.5, 0.625, 0.5, 0.625, 0.25, 0.375, 0.5, 0.375, 0.75, 0.625, 0.75, 0.625, 0.5, 0.375, 0.75, 0.375, 1.0, 0.625, 1.0, 0.625, 0.75, 0.125, 0.5, 0.125, 0.75, 0.375, 0.75, 0.375, 0.5, 0.625, 0.5, 0.625, 0.75, 0.875, 0.75, 0.875, 0.5])
me_circle_007.materials.append(mat_material)
me_circle_007.update()
me_circle_001 = bpy.data.meshes.new('Circle.001')
me_circle_001.from_pydata([(-1.136, 4.103, 1.308), (-1.136, 4.336, 1.204), (-1.136, 4.432, 0.9534), (-1.136, 4.336, 0.7025), (-1.136, 4.103, 0.5986), (-3.319, 3.001, 1.204), (-1.019, 4.305, 1.204), (-0.971, 4.388, 0.9534), (-1.019, 4.305, 0.7025), (-3.234, 2.915, 0.7025), (-3.282, 2.832, 0.9534), (-0.9341, 4.22, 1.204), (-0.8506, 4.268, 0.9534), (-0.9341, 4.22, 0.7025), (-3.234, 2.915, 1.204), (-3.117, 2.884, 0.7025), (-0.9029, 4.103, 1.204), (-0.8065, 4.103, 0.9534), (-0.9029, 4.103, 0.7025), (-3.117, 2.788, 0.9534), (-3.117, 2.884, 1.204), (-0.9341, 3.987, 1.204), (-0.8506, 3.939, 0.9534), (-0.9341, 3.987, 0.7025), (-3.001, 2.915, 0.7025), (-2.953, 2.832, 0.9534), (-1.019, 3.902, 1.204), (-0.971, 3.818, 0.9534), (-1.019, 3.902, 0.7025), (-3.001, 2.915, 1.204), (-2.916, 3.001, 0.7025), (-1.136, 3.87, 1.204), (-1.136, 3.774, 0.9534), (-1.136, 3.87, 0.7025), (-2.832, 2.952, 0.9534), (-2.916, 3.001, 1.204), (-1.252, 3.902, 1.204), (-1.3, 3.818, 0.9534), (-1.252, 3.902, 0.7025), (-2.885, 3.117, 0.7025), (-2.788, 3.117, 0.9534), (-1.337, 3.987, 1.204), (-1.421, 3.939, 0.9534), (-1.337, 3.987, 0.7025), (-2.885, 3.117, 1.204), (-2.916, 3.233, 0.7025), (-1.368, 4.103, 1.204), (-1.465, 4.103, 0.9534), (-1.368, 4.103, 0.7025), (-2.832, 3.282, 0.9534), (-2.916, 3.233, 1.204), (-1.337, 4.22, 1.204), (-1.421, 4.268, 0.9534), (-1.337, 4.22, 0.7025), (-3.001, 3.319, 0.7025), (-2.953, 3.402, 0.9534), (-1.252, 4.305, 1.204), (-1.3, 4.388, 0.9534), (-1.252, 4.305, 0.7025), (-3.001, 3.319, 1.204), (-3.117, 3.117, 0.5986), (-3.117, 3.35, 0.7025), (-3.117, 3.446, 0.9534), (-3.117, 3.35, 1.204), (-3.117, 3.117, 1.308), (-3.402, 2.952, 0.9534), (-3.319, 3.001, 0.7025), (-3.35, 3.117, 1.204), (-3.447, 3.117, 0.9534), (-3.35, 3.117, 0.7025), (-3.319, 3.233, 1.204), (-3.402, 3.282, 0.9534), (-3.319, 3.233, 0.7025), (-3.234, 3.319, 1.204), (-3.282, 3.402, 0.9534), (-3.234, 3.319, 0.7025), (-4.327, 1.029, 1.2), (-4.242, 0.9435, 0.6983), (-4.29, 0.86, 0.9493), (-4.242, 0.9435, 1.2), (-4.125, 0.9123, 0.6983), (-4.125, 0.8159, 0.9493), (-4.125, 0.9123, 1.2), (-4.009, 0.9435, 0.6983), (-3.961, 0.86, 0.9493), (-4.009, 0.9435, 1.2), (-3.924, 1.029, 0.6983), (-3.84, 0.9805, 0.9493), (-3.924, 1.029, 1.2), (-3.893, 1.145, 0.6983), (-3.796, 1.145, 0.9493), (-3.893, 1.145, 1.2), (-3.924, 1.261, 0.6983), (-3.84, 1.31, 0.9493), (-3.924, 1.261, 1.2), (-4.009, 1.347, 0.6983), (-3.961, 1.43, 0.9493), (-4.009, 1.347, 1.2), (-4.125, 1.145, 0.5944), (-4.125, 1.378, 0.6983), (-4.125, 1.474, 0.9493), (-4.125, 1.378, 1.2), (-4.125, 1.145, 1.304), (-4.41, 0.9805, 0.9493), (-4.327, 1.029, 0.6983), (-4.358, 1.145, 1.2), (-4.455, 1.145, 0.9493), (-4.358, 1.145, 0.6983), (-4.327, 1.261, 1.2), (-4.41, 1.31, 0.9493), (-4.327, 1.261, 0.6983), (-4.242, 1.347, 1.2), (-4.29, 1.43, 0.9493), (-4.242, 1.347, 0.6983)], [], [(2, 1, 6, 7), (3, 2, 7, 8), (1, 0, 6), (4, 3, 8), (8, 7, 12, 13), (6, 0, 11), (4, 8, 13), (7, 6, 11, 12), (13, 12, 17, 18), (11, 0, 16), (4, 13, 18), (12, 11, 16, 17), (17, 16, 21, 22), (18, 17, 22, 23), (16, 0, 21), (4, 18, 23), (4, 23, 28), (22, 21, 26, 27), (23, 22, 27, 28), (21, 0, 26), (4, 28, 33), (27, 26, 31, 32), (28, 27, 32, 33), (26, 0, 31), (4, 33, 38), (32, 31, 36, 37), (33, 32, 37, 38), (31, 0, 36), (4, 38, 43), (37, 36, 41, 42), (38, 37, 42, 43), (36, 0, 41), (41, 0, 46), (4, 43, 48), (42, 41, 46, 47), (43, 42, 47, 48), (48, 47, 52, 53), (46, 0, 51), (4, 48, 53), (47, 46, 51, 52), (53, 52, 57, 58), (51, 0, 56), (4, 53, 58), (52, 51, 56, 57), (58, 57, 2, 3), (56, 0, 1), (4, 58, 3), (57, 56, 1, 2), (62, 63, 59, 55), (61, 62, 55, 54), (63, 64, 59), (60, 61, 54), (54, 55, 49, 45), (59, 64, 50), (60, 54, 45), (55, 59, 50, 49), (45, 49, 40, 39), (50, 64, 44), (60, 45, 39), (49, 50, 44, 40), (40, 44, 35, 34), (39, 40, 34, 30), (44, 64, 35), (60, 39, 30), (60, 30, 24), (34, 35, 29, 25), (30, 34, 25, 24), (35, 64, 29), (60, 24, 15), (25, 29, 20, 19), (24, 25, 19, 15), (29, 64, 20), (60, 15, 9), (19, 20, 14, 10), (15, 19, 10, 9), (20, 64, 14), (60, 9, 66), (10, 14, 5, 65), (9, 10, 65, 66), (14, 64, 5), (5, 64, 67), (60, 66, 69), (65, 5, 67, 68), (66, 65, 68, 69), (69, 68, 71, 72), (67, 64, 70), (60, 69, 72), (68, 67, 70, 71), (72, 71, 74, 75), (70, 64, 73), (60, 72, 75), (71, 70, 73, 74), (75, 74, 62, 61), (73, 64, 63), (60, 75, 61), (74, 73, 63, 62), (100, 101, 97, 96), (99, 100, 96, 95), (101, 102, 97), (98, 99, 95), (95, 96, 93, 92), (97, 102, 94), (98, 95, 92), (96, 97, 94, 93), (92, 93, 90, 89), (94, 102, 91), (98, 92, 89), (93, 94, 91, 90), (90, 91, 88, 87), (89, 90, 87, 86), (91, 102, 88), (98, 89, 86), (98, 86, 83), (87, 88, 85, 84), (86, 87, 84, 83), (88, 102, 85), (98, 83, 80), (84, 85, 82, 81), (83, 84, 81, 80), (85, 102, 82), (98, 80, 77), (81, 82, 79, 78), (80, 81, 78, 77), (82, 102, 79), (98, 77, 104), (78, 79, 76, 103), (77, 78, 103, 104), (79, 102, 76), (76, 102, 105), (98, 104, 107), (103, 76, 105, 106), (104, 103, 106, 107), (107, 106, 109, 110), (105, 102, 108), (98, 107, 110), (106, 105, 108, 109), (110, 109, 112, 113), (108, 102, 111), (98, 110, 113), (109, 108, 111, 112), (113, 112, 100, 99), (111, 102, 101), (98, 113, 99), (112, 111, 101, 100)])
_uv = me_circle_001.uv_layers.new(name='UVMap')
_uv.uv.foreach_set('vector', [0.75, 0.5, 0.75, 0.75, 0.6667, 0.75, 0.6667, 0.5, 0.75, 0.25, 0.75, 0.5, 0.6667, 0.5, 0.6667, 0.25, 0.75, 0.75, 0.7083, 1.0, 0.6667, 0.75, 0.7083, 0.0, 0.75, 0.25, 0.6667, 0.25, 0.6667, 0.25, 0.6667, 0.5, 0.5833, 0.5, 0.5833, 0.25, 0.6667, 0.75, 0.625, 1.0, 0.5833, 0.75, 0.625, 0.0, 0.6667, 0.25, 0.5833, 0.25, 0.6667, 0.5, 0.6667, 0.75, 0.5833, 0.75, 0.5833, 0.5, 0.5833, 0.25, 0.5833, 0.5, 0.5, 0.5, 0.5, 0.25, 0.5833, 0.75, 0.5417, 1.0, 0.5, 0.75, 0.5417, 0.0, 0.5833, 0.25, 0.5, 0.25, 0.5833, 0.5, 0.5833, 0.75, 0.5, 0.75, 0.5, 0.5, 0.5, 0.5, 0.5, 0.75, 0.4167, 0.75, 0.4167, 0.5, 0.5, 0.25, 0.5, 0.5, 0.4167, 0.5, 0.4167, 0.25, 0.5, 0.75, 0.4583, 1.0, 0.4167, 0.75, 0.4583, 0.0, 0.5, 0.25, 0.4167, 0.25, 0.375, 0.0, 0.4167, 0.25, 0.3333, 0.25, 0.4167, 0.5, 0.4167, 0.75, 0.3333, 0.75, 0.3333, 0.5, 0.4167, 0.25, 0.4167, 0.5, 0.3333, 0.5, 0.3333, 0.25, 0.4167, 0.75, 0.375, 1.0, 0.3333, 0.75, 0.2917, 0.0, 0.3333, 0.25, 0.25, 0.25, 0.3333, 0.5, 0.3333, 0.75, 0.25, 0.75, 0.25, 0.5, 0.3333, 0.25, 0.3333, 0.5, 0.25, 0.5, 0.25, 0.25, 0.3333, 0.75, 0.2917, 1.0, 0.25, 0.75, 0.2083, 0.0, 0.25, 0.25, 0.1667, 0.25, 0.25, 0.5, 0.25, 0.75, 0.1667, 0.75, 0.1667, 0.5, 0.25, 0.25, 0.25, 0.5, 0.1667, 0.5, 0.1667, 0.25, 0.25, 0.75, 0.2083, 1.0, 0.1667, 0.75, 0.125, 0.0, 0.1667, 0.25, 0.08333, 0.25, 0.1667, 0.5, 0.1667, 0.75, 0.08333, 0.75, 0.08333, 0.5, 0.1667, 0.25, 0.1667, 0.5, 0.08333, 0.5, 0.08333, 0.25, 0.1667, 0.75, 0.125, 1.0, 0.08333, 0.75, 0.08333, 0.75, 0.04167, 1.0, 0.0, 0.75, 0.04167, 0.0, 0.08333, 0.25, 0.0, 0.25, 0.08333, 0.5, 0.08333, 0.75, 0.0, 0.75, 0.0, 0.5, 0.08333, 0.25, 0.08333, 0.5, 0.0, 0.5, 0.0, 0.25, 1.0, 0.25, 1.0, 0.5, 0.9167, 0.5, 0.9167, 0.25, 1.0, 0.75, 0.9583, 1.0, 0.9167, 0.75, 0.9583, 0.0, 1.0, 0.25, 0.9167, 0.25, 1.0, 0.5, 1.0, 0.75, 0.9167, 0.75, 0.9167, 0.5, 0.9167, 0.25, 0.9167, 0.5, 0.8333, 0.5, 0.8333, 0.25, 0.9167, 0.75, 0.875, 1.0, 0.8333, 0.75, 0.875, 0.0, 0.9167, 0.25, 0.8333, 0.25, 0.9167, 0.5, 0.9167, 0.75, 0.8333, 0.75, 0.8333, 0.5, 0.8333, 0.25, 0.8333, 0.5, 0.75, 0.5, 0.75, 0.25, 0.8333, 0.75, 0.7917, 1.0, 0.75, 0.75, 0.7917, 0.0, 0.8333, 0.25, 0.75, 0.25, 0.8333, 0.5, 0.8333, 0.75, 0.75, 0.75, 0.75, 0.5, 0.75, 0.5, 0.75, 0.75, 0.6667, 0.75, 0.6667, 0.5, 0.75, 0.25, 0.75, 0.5, 0.6667, 0.5, 0.6667, 0.25, 0.75, 0.75, 0.7083, 1.0, 0.6667, 0.75, 0.7083, 0.0, 0.75, 0.25, 0.6667, 0.25, 0.6667, 0.25, 0.6667, 0.5, 0.5833, 0.5, 0.5833, 0.25, 0.6667, 0.75, 0.625, 1.0, 0.5833, 0.75, 0.625, 0.0, 0.6667, 0.25, 0.5833, 0.25, 0.6667, 0.5, 0.6667, 0.75, 0.5833, 0.75, 0.5833, 0.5, 0.5833, 0.25, 0.5833, 0.5, 0.5, 0.5, 0.5, 0.25, 0.5833, 0.75, 0.5417, 1.0, 0.5, 0.75, 0.5417, 0.0, 0.5833, 0.25, 0.5, 0.25, 0.5833, 0.5, 0.5833, 0.75, 0.5, 0.75, 0.5, 0.5, 0.5, 0.5, 0.5, 0.75, 0.4167, 0.75, 0.4167, 0.5, 0.5, 0.25, 0.5, 0.5, 0.4167, 0.5, 0.4167, 0.25, 0.5, 0.75, 0.4583, 1.0, 0.4167, 0.75, 0.4583, 0.0, 0.5, 0.25, 0.4167, 0.25, 0.375, 0.0, 0.4167, 0.25, 0.3333, 0.25, 0.4167, 0.5, 0.4167, 0.75, 0.3333, 0.75, 0.3333, 0.5, 0.4167, 0.25, 0.4167, 0.5, 0.3333, 0.5, 0.3333, 0.25, 0.4167, 0.75, 0.375, 1.0, 0.3333, 0.75, 0.2917, 0.0, 0.3333, 0.25, 0.25, 0.25, 0.3333, 0.5, 0.3333, 0.75, 0.25, 0.75, 0.25, 0.5, 0.3333, 0.25, 0.3333, 0.5, 0.25, 0.5, 0.25, 0.25, 0.3333, 0.75, 0.2917, 1.0, 0.25, 0.75, 0.2083, 0.0, 0.25, 0.25, 0.1667, 0.25, 0.25, 0.5, 0.25, 0.75, 0.1667, 0.75, 0.1667, 0.5, 0.25, 0.25, 0.25, 0.5, 0.1667, 0.5, 0.1667, 0.25, 0.25, 0.75, 0.2083, 1.0, 0.1667, 0.75, 0.125, 0.0, 0.1667, 0.25, 0.08333, 0.25, 0.1667, 0.5, 0.1667, 0.75, 0.08333, 0.75, 0.08333, 0.5, 0.1667, 0.25, 0.1667, 0.5, 0.08333, 0.5, 0.08333, 0.25, 0.1667, 0.75, 0.125, 1.0, 0.08333, 0.75, 0.08333, 0.75, 0.04167, 1.0, 0.0, 0.75, 0.04167, 0.0, 0.08333, 0.25, 0.0, 0.25, 0.08333, 0.5, 0.08333, 0.75, 0.0, 0.75, 0.0, 0.5, 0.08333, 0.25, 0.08333, 0.5, 0.0, 0.5, 0.0, 0.25, 1.0, 0.25, 1.0, 0.5, 0.9167, 0.5, 0.9167, 0.25, 1.0, 0.75, 0.9583, 1.0, 0.9167, 0.75, 0.9583, 0.0, 1.0, 0.25, 0.9167, 0.25, 1.0, 0.5, 1.0, 0.75, 0.9167, 0.75, 0.9167, 0.5, 0.9167, 0.25, 0.9167, 0.5, 0.8333, 0.5, 0.8333, 0.25, 0.9167, 0.75, 0.875, 1.0, 0.8333, 0.75, 0.875, 0.0, 0.9167, 0.25, 0.8333, 0.25, 0.9167, 0.5, 0.9167, 0.75, 0.8333, 0.75, 0.8333, 0.5, 0.8333, 0.25, 0.8333, 0.5, 0.75, 0.5, 0.75, 0.25, 0.8333, 0.75, 0.7917, 1.0, 0.75, 0.75, 0.7917, 0.0, 0.8333, 0.25, 0.75, 0.25, 0.8333, 0.5, 0.8333, 0.75, 0.75, 0.75, 0.75, 0.5, 0.75, 0.5, 0.75, 0.75, 0.6667, 0.75, 0.6667, 0.5, 0.75, 0.25, 0.75, 0.5, 0.6667, 0.5, 0.6667, 0.25, 0.75, 0.75, 0.7083, 1.0, 0.6667, 0.75, 0.7083, 0.0, 0.75, 0.25, 0.6667, 0.25, 0.6667, 0.25, 0.6667, 0.5, 0.5833, 0.5, 0.5833, 0.25, 0.6667, 0.75, 0.625, 1.0, 0.5833, 0.75, 0.625, 0.0, 0.6667, 0.25, 0.5833, 0.25, 0.6667, 0.5, 0.6667, 0.75, 0.5833, 0.75, 0.5833, 0.5, 0.5833, 0.25, 0.5833, 0.5, 0.5, 0.5, 0.5, 0.25, 0.5833, 0.75, 0.5417, 1.0, 0.5, 0.75, 0.5417, 0.0, 0.5833, 0.25, 0.5, 0.25, 0.5833, 0.5, 0.5833, 0.75, 0.5, 0.75, 0.5, 0.5, 0.5, 0.5, 0.5, 0.75, 0.4167, 0.75, 0.4167, 0.5, 0.5, 0.25, 0.5, 0.5, 0.4167, 0.5, 0.4167, 0.25, 0.5, 0.75, 0.4583, 1.0, 0.4167, 0.75, 0.4583, 0.0, 0.5, 0.25, 0.4167, 0.25, 0.375, 0.0, 0.4167, 0.25, 0.3333, 0.25, 0.4167, 0.5, 0.4167, 0.75, 0.3333, 0.75, 0.3333, 0.5, 0.4167, 0.25, 0.4167, 0.5, 0.3333, 0.5, 0.3333, 0.25, 0.4167, 0.75, 0.375, 1.0, 0.3333, 0.75, 0.2917, 0.0, 0.3333, 0.25, 0.25, 0.25, 0.3333, 0.5, 0.3333, 0.75, 0.25, 0.75, 0.25, 0.5, 0.3333, 0.25, 0.3333, 0.5, 0.25, 0.5, 0.25, 0.25, 0.3333, 0.75, 0.2917, 1.0, 0.25, 0.75, 0.2083, 0.0, 0.25, 0.25, 0.1667, 0.25, 0.25, 0.5, 0.25, 0.75, 0.1667, 0.75, 0.1667, 0.5, 0.25, 0.25, 0.25, 0.5, 0.1667, 0.5, 0.1667, 0.25, 0.25, 0.75, 0.2083, 1.0, 0.1667, 0.75, 0.125, 0.0, 0.1667, 0.25, 0.08333, 0.25, 0.1667, 0.5, 0.1667, 0.75, 0.08333, 0.75, 0.08333, 0.5, 0.1667, 0.25, 0.1667, 0.5, 0.08333, 0.5, 0.08333, 0.25, 0.1667, 0.75, 0.125, 1.0, 0.08333, 0.75, 0.08333, 0.75, 0.04167, 1.0, 0.0, 0.75, 0.04167, 0.0, 0.08333, 0.25, 0.0, 0.25, 0.08333, 0.5, 0.08333, 0.75, 0.0, 0.75, 0.0, 0.5, 0.08333, 0.25, 0.08333, 0.5, 0.0, 0.5, 0.0, 0.25, 1.0, 0.25, 1.0, 0.5, 0.9167, 0.5, 0.9167, 0.25, 1.0, 0.75, 0.9583, 1.0, 0.9167, 0.75, 0.9583, 0.0, 1.0, 0.25, 0.9167, 0.25, 1.0, 0.5, 1.0, 0.75, 0.9167, 0.75, 0.9167, 0.5, 0.9167, 0.25, 0.9167, 0.5, 0.8333, 0.5, 0.8333, 0.25, 0.9167, 0.75, 0.875, 1.0, 0.8333, 0.75, 0.875, 0.0, 0.9167, 0.25, 0.8333, 0.25, 0.9167, 0.5, 0.9167, 0.75, 0.8333, 0.75, 0.8333, 0.5, 0.8333, 0.25, 0.8333, 0.5, 0.75, 0.5, 0.75, 0.25, 0.8333, 0.75, 0.7917, 1.0, 0.75, 0.75, 0.7917, 0.0, 0.8333, 0.25, 0.75, 0.25, 0.8333, 0.5, 0.8333, 0.75, 0.75, 0.75, 0.75, 0.5])
me_circle_001.materials.append(mat_material_002)
me_circle_001.update()

# ---- objects
ob_rope = bpy.data.objects.new('Rope', me_circle_004)
ob_chandelier = bpy.data.objects.new('chandelier', me_circle_007)
ob_lightsource = bpy.data.objects.new('Lightsource', me_circle_001)
ob_spot = bpy.data.objects.new('Spot', light_spot)
ob_sun = bpy.data.objects.new('Sun', light_sun)

# ---- transforms, parenting, visibility, modifiers, constraints
ob_rope.location = (0.0, 0.0, 0.4228)
ob_rope.scale = (0.1, 0.1, 0.1)
_m = ob_rope.modifiers.new('Screw', 'SCREW')
_m.iterations = 6
_m.screw_offset = 10.0
ob_chandelier.location = (0.0, 0.0, 0.0)
_m = ob_chandelier.modifiers.new('Mirror', 'MIRROR')
_m.use_axis = (True, True, False)
ob_lightsource.location = (0.0, 0.0, 0.0)
_m = ob_lightsource.modifiers.new('Mirror', 'MIRROR')
_m.use_axis = (True, True, False)
ob_spot.location = (0.0, 0.0, 0.0)
ob_sun.location = (0.0, 0.0, 6.206)

# ---- collection membership
col_collection.objects.link(ob_rope)
col_collection.objects.link(ob_chandelier)
col_collection.objects.link(ob_lightsource)
col_collection.objects.link(ob_spot)
col_collection.objects.link(ob_sun)

# ---- scene / render settings (as saved in the file)
scene.frame_start = 1; scene.frame_end = 251; scene.frame_set(226)
scene.render.engine = 'BLENDER_EEVEE_NEXT'
scene.render.bake_bias = 0.0
scene.render.bake_samples = 0
scene.cycles.sampling_pattern = 'TABULATED_SOBOL'
scene.eevee.use_volume_custom_range = False
bpy.context.view_layer.update()

# ---- added for rendering (the .blend has no active camera): camera
cam_auto = bpy.data.cameras.new('AutoCamera')
cam_auto.lens = 50.0
cam_auto.sensor_width = 36.0
cam_auto.clip_end = 1000.0
ob_auto_camera = bpy.data.objects.new('AutoCamera', cam_auto)
scene.collection.objects.link(ob_auto_camera)
ob_auto_camera.location = (13.1538, -15.7846, 13.623)
ob_auto_camera.rotation_euler = (1.09748, -7.21219e-08, 0.694738)
scene.camera = ob_auto_camera
bpy.context.view_layer.update()
